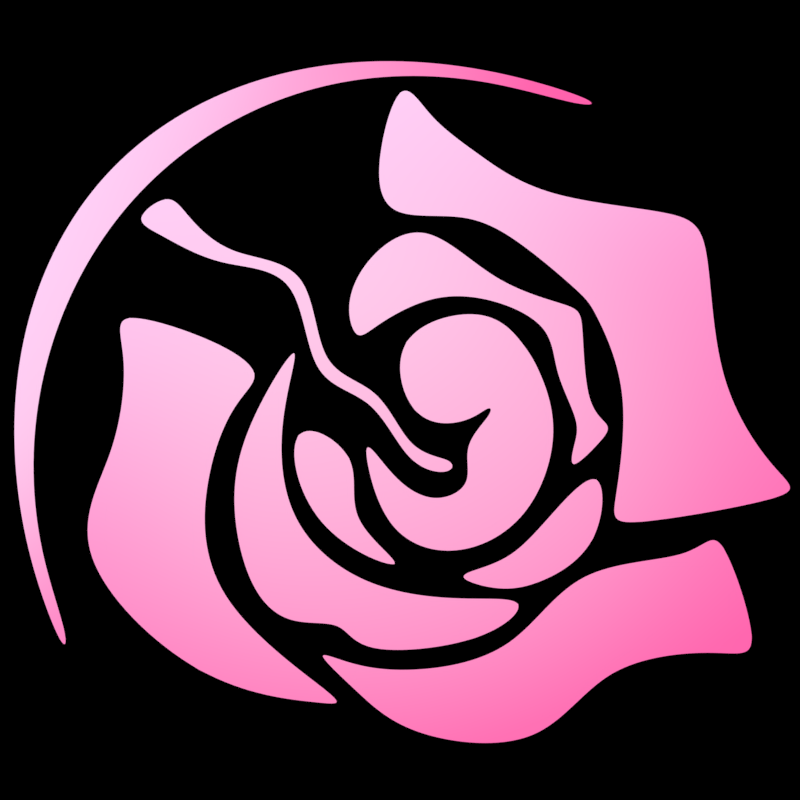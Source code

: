 # Source: Flowers_Background.blend  (saved by Blender 2.79.0; exported with 4.5.12 LTS)
import bpy
from mathutils import Matrix  # noqa: F401  (used for matrix-valued properties, if any)

bpy.ops.wm.read_factory_settings(use_empty=True)
scene = bpy.context.scene
scene.name = 'Scene'

# ---- collections
col_collection_1 = bpy.data.collections.new('Collection 1'); scene.collection.children.link(col_collection_1)
col_collection_1.hide_render = True
col_collection_1.hide_viewport = True
col_collection_2 = bpy.data.collections.new('Collection 2'); scene.collection.children.link(col_collection_2)
col_collection_2.hide_render = True
col_collection_2.hide_viewport = True
col_collection_3 = bpy.data.collections.new('Collection 3'); scene.collection.children.link(col_collection_3)

# ---- materials (node trees are filled in below, after node groups)
mat_material = bpy.data.materials.new('Material')
mat_material.alpha_threshold = 0.0
mat_material.roughness = 0.5

# ---- material node trees
mat_material.use_nodes = True; mat_material.node_tree.nodes.clear()
_N = mat_material.node_tree.nodes; _L = mat_material.node_tree.links
n0 = _N.new('ShaderNodeMapping'); n0.name = 'Mapping'; n0.location = (-1272, 342)
n0.inputs[1].default_value = (-0.47, -0.4, 0.0)
n1 = _N.new('ShaderNodeTexCoord'); n1.name = 'Texture Coordinate'; n1.location = (-1482, 325)
n2 = _N.new('ShaderNodeRGBCurve'); n2.name = 'RGB Curves'; n2.location = (-786, 352)
_c = n2.mapping.curves[3]
while len(_c.points) > 2: _c.points.remove(_c.points[-1])
_c.points[0].location = (0.0, 0.0); _c.points[0].handle_type = 'AUTO'
_c.points[1].location = (0.26818, 0.09625); _c.points[1].handle_type = 'AUTO'
_p = _c.points.new(0.55, 0.81875); _p.handle_type = 'AUTO'
_p = _c.points.new(1.0, 1.0); _p.handle_type = 'AUTO'
n2.mapping.update()
n3 = _N.new('ShaderNodeTexGradient'); n3.name = 'Gradient Texture'; n3.location = (-973, 285)
n3.gradient_type = 'SPHERICAL'
n4 = _N.new('ShaderNodeTexCoord'); n4.name = 'Texture Coordinate.001'; n4.location = (-1483, -75)
n5 = _N.new('ShaderNodeMapping'); n5.name = 'Mapping.001'; n5.location = (-1273, -58)
n5.inputs[1].default_value = (0.2, -0.3, 0.0)
n5.inputs[2].default_value = (0.0, -4.238, 0.0)
n6 = _N.new('ShaderNodeTexGradient'); n6.name = 'Gradient Texture.001'; n6.location = (-974, -115)
n6.gradient_type = 'DIAGONAL'
n7 = _N.new('ShaderNodeRGBCurve'); n7.name = 'RGB Curves.001'; n7.location = (-778, -52)
n7.width = 238
_c = n7.mapping.curves[3]
while len(_c.points) > 2: _c.points.remove(_c.points[-1])
_c.points[0].location = (0.05069, 0.0); _c.points[0].handle_type = 'AUTO'
_c.points[1].location = (0.29198, 0.265); _c.points[1].handle_type = 'AUTO'
_p = _c.points.new(0.63636, 0.93125); _p.handle_type = 'AUTO'
_p = _c.points.new(1.0, 1.0); _p.handle_type = 'AUTO'
n7.mapping.update()
n8 = _N.new('ShaderNodeMix'); n8.name = 'Mix'; n8.location = (-239, 305)
n8.data_type = 'RGBA'
n8.inputs[6].default_value = (1.0, 0.2983, 0.5729, 1.0)
n8.inputs[7].default_value = (1.0, 1.0, 1.0, 1.0)
n9 = _N.new('ShaderNodeMix'); n9.name = 'Mix.001'; n9.location = (-260, 53)
n9.data_type = 'RGBA'
n9.inputs[6].default_value = (1.0, 0.1674, 0.369, 1.0)
n9.inputs[7].default_value = (0.9703, 0.7798, 1.0, 1.0)
n10 = _N.new('ShaderNodeMix'); n10.name = 'Mix.002'; n10.location = (-37, 253)
n10.data_type = 'RGBA'
n10.blend_type = 'SOFT_LIGHT'
n10.inputs[0].default_value = 1.0
n11 = _N.new('ShaderNodeOutputMaterial'); n11.name = 'Material Output'; n11.location = (637, 97)
n12 = _N.new('ShaderNodeEmission'); n12.name = 'Emission.001'; n12.location = (232, 119)
n12.inputs[0].default_value = (1.0, 0.2018, 0.5912, 1.0)
n13 = _N.new('ShaderNodeEmission'); n13.name = 'Emission'; n13.location = (234, 214)
_L.new(n0.outputs[0], n3.inputs[0])
_L.new(n1.outputs[0], n0.inputs[0])
_L.new(n3.outputs[0], n2.inputs[1])
_L.new(n2.outputs[0], n8.inputs[0])
_L.new(n5.outputs[0], n6.inputs[0])
_L.new(n4.outputs[0], n5.inputs[0])
_L.new(n6.outputs[0], n7.inputs[1])
_L.new(n7.outputs[0], n9.inputs[0])
_L.new(n9.outputs[2], n10.inputs[6])
_L.new(n8.outputs[2], n10.inputs[7])
_L.new(n10.outputs[2], n13.inputs[0])
_L.new(n13.outputs[0], n11.inputs[0])
n11.is_active_output = True

# ---- world
world_world = bpy.data.worlds.new('World'); scene.world = world_world
world_world.use_nodes = True; world_world.node_tree.nodes.clear()
_N = world_world.node_tree.nodes; _L = world_world.node_tree.links
n0 = _N.new('ShaderNodeOutputWorld'); n0.name = 'World Output'; n0.location = (300, 300)
n1 = _N.new('ShaderNodeBackground'); n1.name = 'Background'; n1.location = (10, 300)
n1.inputs[0].default_value = (0.0, 0.0, 0.0, 1.0)
_L.new(n1.outputs[0], n0.inputs[0])
n0.is_active_output = True
world_world.color = (0.4214, 0.4214, 0.4214)
world_world.use_sun_shadow = False
world_world.sun_shadow_jitter_overblur = 0.0
world_world.cycles.sampling_method = 'MANUAL'

# ---- cameras
cam_camera_001 = bpy.data.cameras.new('Camera.001')
cam_camera_001.type = 'ORTHO'
cam_camera_001.clip_end = 100.0
cam_camera_001.lens = 35.0
cam_camera_001.sensor_width = 32.0
cam_camera_001.sensor_height = 18.0
cam_camera_001.display_size = 2.0
cam_camera_001.dof.focus_distance = 0.0

# ---- meshes
me_plane_001 = bpy.data.meshes.new('Plane.001')
me_plane_001.from_pydata([(-1.794, -3.069, 2.087e-09), (-2.127, -2.278, 2.965e-09), (-1.685, -3.069, 2.087e-09), (-2.019, -2.278, 2.965e-09), (-2.225, -1.433, 1.621e-10), (-2.117, -1.433, 1.621e-10), (-2.06, 0.1065, -4.947e-09), (-1.952, 0.1065, -4.947e-09)], [], [(1, 0, 2, 3), (1, 3, 5, 4), (4, 5, 7, 6)])
me_plane_001.use_remesh_preserve_volume = False
me_plane_001.use_remesh_preserve_attributes = False
me_plane_001.use_mirror_vertex_groups = False
me_plane_001.update()
me_plane = bpy.data.meshes.new('Plane')
me_plane.from_pydata([(-1.0, -1.0, 0.0), (1.0, -1.0, 0.0), (-1.0, 1.0, 0.0), (1.0, 1.0, 0.0)], [], [(0, 1, 3, 2)])
me_plane.use_remesh_preserve_volume = False
me_plane.use_remesh_preserve_attributes = False
me_plane.use_mirror_vertex_groups = False
me_plane.update()
me_cubeziercurve = bpy.data.meshes.new('CUBezierCurve')
me_cubeziercurve.from_pydata([(-2.601, -1.973, 4.736e-09), (-2.296, -1.396, 4.706e-09), (-1.909, -0.8973, 4.547e-09), (-1.459, -0.486, 4.371e-09), (-0.9561, -0.1732, 4.221e-09), (-0.4075, 0.028, 4.073e-09), (0.1743, 0.09757, 3.968e-09), (0.7626, 0.01196, 3.945e-09), (1.321, -0.2161, 4.077e-09), (1.829, -0.5693, 4.429e-09), (2.275, -1.038, 5.006e-09), (2.651, -1.61, 5.661e-09), (2.942, -2.27, 6.136e-09), (-2.492, -1.93, 4.59e-09), (-2.196, -1.407, 4.867e-09), (-1.82, -0.9778, 5.197e-09), (-1.384, -0.6375, 5.56e-09), (-0.8964, -0.3849, 5.87e-09), (-0.3668, -0.2254, 6.042e-09), (0.1931, -0.1716, 6.053e-09), (0.7571, -0.2399, 5.891e-09), (1.29, -0.4216, 5.663e-09), (1.774, -0.7087, 5.503e-09), (2.197, -1.102, 5.496e-09), (2.554, -1.6, 5.625e-09), (2.831, -2.207, 5.824e-09)], [], [(1, 0, 13, 14), (2, 1, 14, 15), (3, 2, 15, 16), (4, 3, 16, 17), (5, 4, 17, 18), (6, 5, 18, 19), (7, 6, 19, 20), (8, 7, 20, 21), (9, 8, 21, 22), (10, 9, 22, 23), (11, 10, 23, 24), (12, 11, 24, 25)])
me_cubeziercurve.materials.append(mat_material)
me_cubeziercurve.use_remesh_preserve_volume = False
me_cubeziercurve.use_remesh_preserve_attributes = False
me_cubeziercurve.use_mirror_vertex_groups = False
me_cubeziercurve.update()
me_plane_004 = bpy.data.meshes.new('Plane.004')
me_plane_004.from_pydata([(-1.978, 0.9284, 4.853e-09), (-1.363, 0.7926, 4.511e-09), (-2.055, 2.013, 2.478e-09), (-0.9045, 1.502, 2.7e-09), (-2.4, 0.2438, 3.486e-09), (-1.382, -0.1056, 2.512e-09), (-1.384, -0.764, 1.128e-09), (-0.3032, -0.8766, 2.392e-10), (-1.434, 0.8082, 4.551e-09), (-1.228, 1.748, 1.585e-09), (-1.506, -0.07355, 2.624e-09), (-0.4257, -0.8605, 3.414e-10), (-0.6089, 1.873, 1.299e-09), (-1.005, 1.249, 5.297e-10), (-1.194, 0.6786, -5.297e-10), (-1.047, -0.04287, -1.435e-09), (-0.7457, -0.3117, -1.922e-09), (-0.3414, -0.245, -1.974e-09), (-0.2647, -0.5239, -2.307e-09), (0.6973, -0.4248, -2.128e-09), (1.041, -0.0806, -1.504e-09), (-0.2034, -0.04759, -1.444e-09), (-0.7881, 0.4334, -5.725e-10), (-0.8305, 1.214, 4.315e-10), (0.5369, -0.1207, -1.576e-09), (-0.6108, -0.4412, 6.425e-09), (0.1022, -1.107, 8.1e-09), (1.1, -1.215, 8.373e-09), (1.494, -0.5431, 6.682e-09), (2.685, -0.5612, 6.442e-09), (2.338, 0.4917, 4.528e-09), (1.29, 0.1631, 4.904e-09), (0.8966, -0.5091, 6.596e-09), (0.1293, -0.6449, 6.938e-09), (-0.3095, -0.5827, 6.938e-09), (-0.2543, -0.774, 7.263e-09), (1.536, 0.9356, -1.123e-09), (1.126, 0.4881, 4.451e-09), (1.048, -0.01296, 4.704e-09), (1.513, 0.2671, 1.157e-09), (0.8554, 0.174, 3.013e-09), (0.758, -0.0482, 3.463e-09), (0.2657, 0.01702, 2.287e-09), (-0.6322, 0.3491, 2.287e-09), (-0.8111, 1.285, 2.287e-09), (-0.1761, 0.9215, 2.287e-09), (-0.3828, 0.4641, 2.287e-09), (-0.05623, 0.3427, -6.137e-10), (-0.2171, 0.9828, -7.042e-10), (0.4538, 0.1702, -6.137e-10), (0.9925, 0.4455, -6.137e-10), (1.216, 1.093, -3.109e-09), (0.6832, 2.022, 4.501e-10), (-0.04434, 1.824, -5.604e-09), (0.1126, 1.142, -4.305e-09), (0.5397, 1.149, 6.167e-10), (0.4882, 0.9949, 2.749e-10), (0.5908, 0.7115, -6.137e-10), (0.3027, 0.5708, -6.137e-10), (0.03044, 0.7297, -6.137e-10), (-0.1676, 1.014, -6.71e-10), (1.254, 0.7817, 2.281e-08), (1.51, 1.04, 2.33e-08), (1.585, 1.147, 2.208e-08), (0.7313, 2.146, 1.338e-08), (0.2299, 2.66, 1.18e-08), (-0.2058, 2.35, 1.428e-08), (-0.3503, 2.002, 1.368e-08), (-0.2619, 1.732, 1.451e-08), (0.3047, 2.108, 1.279e-08), (0.778, 2.048, 1.385e-08), (1.309, 1.023, 2.063e-08), (-0.1403, 1.855, 1.248e-08), (0.5145, 0.08721, 4.622e-09), (0.4827, 0.03417, 4.591e-09), (1.569, 0.3905, 1.323e-08), (2.995, 0.6411, 3.375e-08), (2.304, 1.427, 9.858e-09), (-0.05658, 2.604, -3.644e-08), (1.064, 2.771, -3.604e-08), (0.05453, 3.71, -5.421e-08), (-0.1382, 3.006, -3.604e-08), (0.5362, 2.689, -3.97e-08), (0.9228, 2.464, -3.604e-08), (0.6022, 3.103, -3.604e-08), (0.2514, 3.355, -3.604e-08), (1.72, 1.384, -3.441e-08), (2.796, 0.7429, 3.127e-08), (1.585, 0.5098, 7.681e-09), (2.09, 2.681, -9.918e-09), (2.285, 2.534, -7.674e-09), (1.446, 1.984, -3.591e-08), (1.379, 2.072, -3.604e-08), (1.382, 1.253, 1.892e-08), (1.349, 1.162, 2.022e-08), (0.9478, 1.724, -2.217e-09), (1.057, 1.547, -5.674e-09), (0.7237, 1.23, -1.938e-09), (0.7018, 1.298, -6.821e-10), (0.4555, 0.907, 1.959e-09), (0.4279, 0.7792, 4.195e-09), (0.1116, 0.9352, 5.939e-10), (0.1003, 0.8412, 2.007e-09), (-0.08437, 1.444, -4.852e-09), (-0.1323, 1.373, -3.211e-09), (-0.5517, 1.517, -6.54e-09), (-0.6141, 1.433, -4.667e-09), (-0.5656, 2.327, -1.229e-09), (-0.6526, 2.279, 1.229e-09), (-1.187, 2.344, -1.229e-09), (-1.25, 2.272, 1.229e-09), (-1.603, 2.828, -3.514e-09), (-1.888, 2.619, 4.061e-09), (2.4, -0.4629, 6.48e-09), (2.216, 0.1666, 4.587e-09), (-1.896, 1.678, 3.168e-09), (-1.136, 1.337, 2.354e-09), (-1.221, 1.374, 2.447e-09), (1.325, 1.997, 1.347e-08), (1.368, 1.934, 1.379e-08), (1.158, 1.524, 9.048e-09), (1.153, 1.843, 1.377e-08), (-1.499, 2.672, -2.944e-09), (-1.682, 2.524, 3.012e-09)], [], [(117, 116, 3, 9), (8, 0, 4, 10), (10, 4, 6, 11), (5, 10, 11, 7), (1, 8, 10, 5), (115, 117, 9, 2), (13, 14, 23, 12), (15, 22, 23, 14), (15, 16, 22), (16, 17, 21, 22), (17, 18, 24, 21), (19, 20, 24, 18), (34, 25, 35), (35, 26, 33, 34), (26, 27, 32, 33), (27, 28, 31, 32), (113, 114, 31, 28), (37, 38, 39, 36), (38, 37, 40, 41), (43, 42, 46), (44, 43, 46, 45), (48, 47, 59, 60), (49, 58, 59, 47), (50, 57, 58, 49), (51, 56, 57, 50), (52, 55, 98, 95), (53, 54, 55, 52), (62, 63, 71, 61), (93, 94, 71, 63), (64, 65, 69, 70), (65, 66, 72, 69), (67, 68, 72, 66), (41, 40, 73, 74), (87, 77, 86, 88), (89, 79, 83, 92), (84, 85, 78, 82), (82, 83, 79, 84), (85, 80, 81, 78), (76, 87, 88, 75), (89, 92, 91, 90), (77, 90, 91, 86), (118, 64, 70, 121), (97, 96, 95, 98), (96, 97, 56, 51), (99, 101, 102, 100), (102, 101, 103, 104), (104, 103, 105, 106), (106, 105, 107, 108), (108, 107, 109, 110), (123, 122, 111, 112), (29, 30, 114, 113), (0, 8, 117, 115), (8, 1, 116, 117), (118, 121, 120, 119), (119, 120, 94, 93), (110, 109, 122, 123)])
me_plane_004.materials.append(mat_material)
me_plane_004.use_remesh_preserve_volume = False
me_plane_004.use_remesh_preserve_attributes = False
me_plane_004.use_mirror_vertex_groups = False
me_plane_004.update()

# ---- objects
ob_camera = bpy.data.objects.new('Camera', cam_camera_001)
ob_plane_001 = bpy.data.objects.new('Plane.001', me_plane_001)
ob_plane = bpy.data.objects.new('Plane', me_plane)
ob_beziercurve = bpy.data.objects.new('BezierCurve', me_cubeziercurve)
ob_plane_003 = bpy.data.objects.new('Plane.003', me_plane_004)

# ---- transforms, parenting, visibility, modifiers, constraints
ob_camera.location = (0.0, 0.0, 5.596)
ob_camera.lineart.crease_threshold = 0.0
ob_plane_001.location = (0.0, 0.0, 0.3332)
ob_plane_001.lineart.crease_threshold = 0.0
_m = ob_plane_001.modifiers.new('Subsurf', 'SUBSURF')
_m.uv_smooth = 'PRESERVE_CORNERS'
_m.quality = 2
_m.levels = 2
_m.show_only_control_edges = False
ob_plane.location = (0.0, 0.0, 0.0)
ob_plane.scale = (3.0, 3.0, 3.0)
ob_plane.lineart.crease_threshold = 0.0
ob_beziercurve.location = (-2.28, 1.487, 1.084)
ob_beziercurve.rotation_euler = (0.0, -0.0, 0.8507)
ob_beziercurve.scale = (1.043, 1.043, 1.043)
ob_beziercurve.lineart.crease_threshold = 0.0
_m = ob_beziercurve.modifiers.new('Subsurf', 'SUBSURF')
_m.uv_smooth = 'PRESERVE_CORNERS'
_m.levels = 3
_m.render_levels = 3
_m.show_only_control_edges = False
ob_plane_003.location = (-0.05424, -1.382, 1.084)
ob_plane_003.scale = (1.043, 1.043, 1.043)
ob_plane_003.lineart.crease_threshold = 0.0
_m = ob_plane_003.modifiers.new('Subsurf', 'SUBSURF')
_m.uv_smooth = 'PRESERVE_CORNERS'
_m.levels = 4
_m.render_levels = 4
_m.show_only_control_edges = False

# ---- collection membership
col_collection_1.objects.link(ob_camera)
col_collection_2.objects.link(ob_plane_001)
col_collection_2.objects.link(ob_plane)
col_collection_3.objects.link(ob_beziercurve)
col_collection_3.objects.link(ob_plane_003)

# ---- scene / render settings (as saved in the file)
scene.camera = ob_camera
scene.frame_start = 1; scene.frame_end = 250; scene.frame_set(1)
scene.render.engine = 'CYCLES'
scene.render.resolution_x = 512
scene.render.resolution_y = 512
scene.render.dither_intensity = 0.0
scene.render.film_transparent = True
scene.cycles.use_denoising = False
scene.cycles.samples = 10
scene.cycles.sampling_pattern = 'TABULATED_SOBOL'
scene.cycles.use_adaptive_sampling = False
scene.cycles.use_light_tree = False
scene.cycles.caustics_reflective = False
scene.cycles.caustics_refractive = False
scene.cycles.blur_glossy = 0.0
scene.cycles.max_bounces = 2
scene.cycles.transparent_max_bounces = 0
scene.cycles.sample_clamp_indirect = 0.0
scene.cycles.debug_use_hair_bvh = False
scene.view_settings.view_transform = 'Standard'
bpy.context.view_layer.update()
